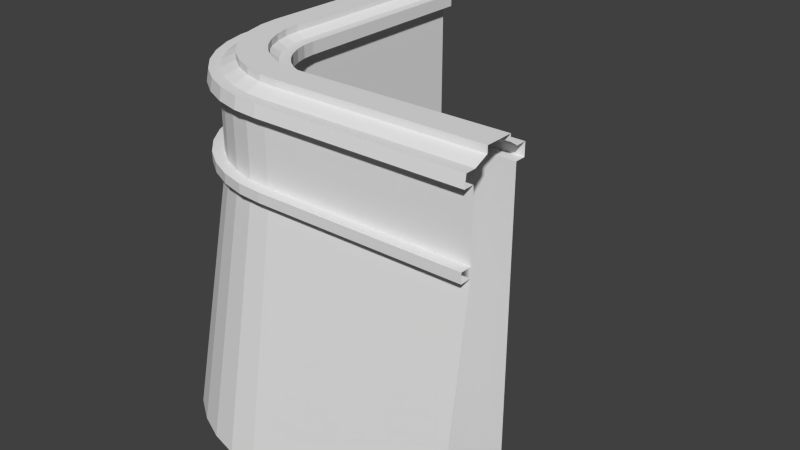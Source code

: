 # Source: Kai_Curve.blend  (saved by Blender 2.71.0; exported with 4.5.12 LTS)
import bpy
from mathutils import Matrix  # noqa: F401  (used for matrix-valued properties, if any)

bpy.ops.wm.read_factory_settings(use_empty=True)
scene = bpy.context.scene
scene.name = 'Scene'

# ---- collections
col_collection_1 = bpy.data.collections.new('Collection 1'); scene.collection.children.link(col_collection_1)

# ---- world
world_world = bpy.data.worlds.new('World'); scene.world = world_world
world_world.color = (0.05088, 0.05088, 0.05088)
world_world.use_sun_shadow = False
world_world.sun_shadow_jitter_overblur = 0.0
world_world.cycles.sampling_method = 'MANUAL'
world_world.cycles.sample_map_resolution = 256

# ---- meshes
me_cube_005 = bpy.data.meshes.new('Cube.005')
me_cube_005.from_pydata([(-5.0, -2.172, -7.397), (0.0, 0.04143, 0.5634), (0.0, -2.172, -7.397), (-5.0, 0.04143, 0.8655), (0.0, 0.04143, 0.8655), (0.0, -1.174, 0.847), (-5.0, -0.8404, 1.0), (0.0, -1.209, -0.9987), (0.0, -0.1679, 1.158), (-5.0, -0.1679, 1.158), (-5.0, -1.209, -0.9987), (0.0, -0.8404, 1.0), (0.0, -0.8404, 1.158), (0.0, -1.209, 0.5634), (-5.0, -1.209, 0.5634), (-5.0, -0.8404, 1.158), (0.0, -0.1679, 1.0), (0.0, -1.209, -1.235), (0.0, -1.479, -0.9987), (-5.0, -1.479, -0.9987), (0.0, -1.479, -1.235), (-5.0, -1.479, -1.235), (0.0, 0.04143, -7.397), (0.0, 0.2921, 0.5634), (-5.0, -1.418, 0.847), (0.0, 0.2921, 0.8655), (0.0, -1.418, 0.847), (0.0, -1.466, 0.5634), (-5.0, 0.2921, 0.5634), (-5.727, -2.114, -7.397), (-5.343, 0.06659, -7.397), (-5.554, -1.131, 0.847), (-5.343, 0.06659, 0.8655), (-5.496, -0.8018, 1.0), (-5.379, -0.1395, 1.158), (-5.56, -1.164, -0.9987), (-5.379, -0.1395, 1.0), (-5.56, -1.164, 0.5634), (-5.496, -0.8018, 1.158), (-5.56, -1.164, -1.235), (-5.607, -1.431, -0.9987), (-5.607, -1.431, -1.235), (-5.343, 0.06659, 0.5634), (-5.596, -1.371, 0.847), (-5.299, 0.3134, 0.8655), (-5.604, -1.418, 0.5634), (-5.299, 0.3134, 0.5634), (-6.433, -1.93, -7.397), (-5.676, 0.1509, -7.397), (-6.091, -0.9915, 0.847), (-5.676, 0.1509, 0.8655), (-5.977, -0.6777, 1.0), (-5.747, -0.04581, 1.158), (-6.103, -1.024, -0.9987), (-5.747, -0.04581, 1.0), (-6.103, -1.024, 0.5634), (-5.977, -0.6777, 1.158), (-6.103, -1.024, -1.235), (-6.196, -1.278, -0.9987), (-6.196, -1.278, -1.235), (-5.676, 0.1509, 0.5634), (-6.175, -1.221, 0.847), (-5.59, 0.3864, 0.8655), (-6.191, -1.266, 0.5634), (-5.59, 0.3864, 0.5634), (-7.096, -1.626, -7.397), (-5.989, 0.2917, -7.397), (-6.597, -0.7612, 0.847), (-5.989, 0.2917, 0.8655), (-6.43, -0.472, 1.0), (-6.094, 0.1104, 1.158), (-6.614, -0.7909, -0.9987), (-6.094, 0.1104, 1.0), (-6.614, -0.7909, 0.5634), (-6.43, -0.472, 1.158), (-6.614, -0.7909, -1.235), (-6.749, -1.025, -0.9987), (-6.749, -1.025, -1.235), (-5.989, 0.2917, 0.5634), (-6.719, -0.9722, 0.847), (-5.864, 0.5087, 0.8655), (-6.743, -1.014, 0.5634), (-5.864, 0.5087, 0.5634), (-7.696, -1.211, -7.397), (-6.273, 0.4848, -7.397), (-7.055, -0.4465, 0.847), (-6.273, 0.4848, 0.8655), (-6.84, -0.1907, 1.0), (-6.408, 0.3244, 1.158), (-7.077, -0.4728, -0.9987), (-6.408, 0.3244, 1.0), (-7.077, -0.4728, 0.5634), (-6.84, -0.1907, 1.158), (-7.077, -0.4728, -1.235), (-7.251, -0.6803, -0.9987), (-7.251, -0.6803, -1.235), (-6.273, 0.4848, 0.5634), (-7.211, -0.6332, 0.847), (-6.112, 0.6768, 0.8655), (-7.242, -0.6702, 0.5634), (-6.112, 0.6768, 0.5634), (-8.215, -0.6988, -7.397), (-6.519, 0.7243, -7.397), (-7.451, -0.05717, 0.847), (-6.519, 0.7243, 0.8655), (-7.195, 0.1575, 1.0), (-6.68, 0.5897, 1.158), (-7.477, -0.07924, -0.9987), (-6.68, 0.5897, 1.0), (-7.477, -0.07924, 0.5634), (-7.195, 0.1575, 1.158), (-7.477, -0.07924, -1.235), (-7.684, -0.2533, -0.9987), (-7.684, -0.2533, -1.235), (-6.519, 0.7243, 0.5634), (-7.637, -0.2138, 0.847), (-6.327, 0.8854, 0.8655), (-7.674, -0.2448, 0.5634), (-6.327, 0.8854, 0.5634), (-8.638, -0.1041, -7.397), (-6.72, 1.003, -7.397), (-7.773, 0.395, 0.847), (-6.72, 1.003, 0.8655), (-7.484, 0.562, 1.0), (-6.902, 0.8983, 1.158), (-7.803, 0.3779, -0.9987), (-6.902, 0.8983, 1.0), (-7.803, 0.3779, 0.5634), (-7.484, 0.562, 1.158), (-7.803, 0.3779, -1.235), (-8.037, 0.2425, -0.9987), (-8.037, 0.2425, -1.235), (-6.72, 1.003, 0.5634), (-7.984, 0.2732, 0.847), (-6.503, 1.128, 0.8655), (-8.026, 0.2491, 0.5634), (-6.503, 1.128, 0.5634), (-8.95, 0.555, -7.397), (-6.87, 1.312, -7.397), (-8.012, 0.8964, 0.847), (-6.87, 1.312, 0.8655), (-7.698, 1.011, 1.0), (-7.067, 1.241, 1.158), (-8.045, 0.8846, -0.9987), (-7.067, 1.241, 1.0), (-8.045, 0.8846, 0.5634), (-7.698, 1.011, 1.158), (-8.045, 0.8846, -1.235), (-8.299, 0.792, -0.9987), (-8.299, 0.792, -1.235), (-6.87, 1.312, 0.5634), (-8.241, 0.813, 0.847), (-6.634, 1.398, 0.8655), (-8.287, 0.7965, 0.5634), (-6.634, 1.398, 0.5634), (-9.144, 1.258, -7.397), (-6.963, 1.643, -7.397), (-8.161, 1.432, 0.847), (-6.963, 1.643, 0.8655), (-7.832, 1.49, 1.0), (-7.169, 1.606, 1.158), (-8.194, 1.426, -0.9987), (-7.169, 1.606, 1.0), (-8.194, 1.426, 0.5634), (-7.832, 1.49, 1.158), (-8.194, 1.426, -1.235), (-8.461, 1.379, -0.9987), (-8.461, 1.379, -1.235), (-6.963, 1.643, 0.5634), (-8.401, 1.389, 0.847), (-6.717, 1.686, 0.8655), (-8.448, 1.381, 0.5634), (-6.717, 1.686, 0.5634), (-8.248, 1.985, -0.9987), (-7.207, 1.985, 1.0), (-5.0, -1.174, 0.847), (-5.0, -1.209, -1.235), (-5.0, -0.1679, 1.0), (-5.0, 0.04143, -7.397), (-5.0, 0.04143, 0.5634), (-5.0, 0.2921, 0.8655), (-5.0, -1.466, 0.5634), (-6.998, 6.985, 0.5634), (-9.212, 6.985, -7.397), (-6.998, 6.985, 0.8655), (-8.214, 6.985, 0.847), (-8.248, 6.985, -0.9987), (-7.207, 6.985, 1.158), (-7.88, 6.985, 1.0), (-7.88, 6.985, 1.158), (-8.248, 6.985, 0.5634), (-7.207, 6.985, 1.0), (-8.248, 6.985, -1.235), (-8.519, 6.985, -0.9987), (-8.519, 6.985, -1.235), (-6.998, 6.985, -7.397), (-6.747, 6.985, 0.5634), (-6.747, 6.985, 0.8655), (-8.457, 6.985, 0.847), (-8.506, 6.985, 0.5634), (-8.519, 1.985, -0.9987), (-6.998, 1.985, 0.8655), (-8.214, 1.985, 0.847), (-9.212, 1.985, -7.397), (-8.519, 1.985, -1.235), (-8.248, 1.985, -1.235), (-7.207, 1.985, 1.158), (-7.88, 1.985, 1.0), (-8.248, 1.985, 0.5634), (-7.88, 1.985, 1.158), (-6.998, 1.985, -7.397), (-6.998, 1.985, 0.5634), (-6.747, 1.985, 0.8655), (-8.457, 1.985, 0.847), (-8.506, 1.985, 0.5634), (-6.747, 1.985, 0.5634)], [], [(179, 1, 22, 178), (185, 198, 213, 202), (198, 199, 214, 213), (182, 196, 215, 211), (185, 202, 207, 188), (189, 209, 206, 187), (193, 194, 204, 200), (192, 183, 203, 205), (21, 19, 40, 41), (10, 14, 37, 35), (6, 15, 38, 33), (19, 10, 35, 40), (15, 9, 34, 38), (38, 34, 52, 56), (37, 45, 63, 55), (31, 33, 51, 49), (46, 42, 60, 64), (36, 32, 50, 54), (45, 43, 61, 63), (40, 35, 53, 58), (35, 37, 55, 53), (43, 31, 49, 61), (33, 38, 56, 51), (41, 40, 58, 59), (32, 44, 62, 50), (42, 30, 48, 60), (44, 46, 64, 62), (39, 41, 59, 57), (29, 39, 57, 47), (34, 36, 54, 52), (49, 51, 69, 67), (64, 60, 78, 82), (54, 50, 68, 72), (63, 61, 79, 81), (58, 53, 71, 76), (53, 55, 73, 71), (61, 49, 67, 79), (51, 56, 74, 69), (59, 58, 76, 77), (50, 62, 80, 68), (60, 48, 66, 78), (62, 64, 82, 80), (57, 59, 77, 75), (47, 57, 75, 65), (52, 54, 72, 70), (56, 52, 70, 74), (55, 63, 81, 73), (72, 68, 86, 90), (81, 79, 97, 99), (76, 71, 89, 94), (71, 73, 91, 89), (79, 67, 85, 97), (69, 74, 92, 87), (77, 76, 94, 95), (68, 80, 98, 86), (78, 66, 84, 96), (80, 82, 100, 98), (75, 77, 95, 93), (65, 75, 93, 83), (70, 72, 90, 88), (74, 70, 88, 92), (73, 81, 99, 91), (67, 69, 87, 85), (82, 78, 96, 100), (94, 89, 107, 112), (89, 91, 109, 107), (97, 85, 103, 115), (87, 92, 110, 105), (95, 94, 112, 113), (86, 98, 116, 104), (96, 84, 102, 114), (98, 100, 118, 116), (93, 95, 113, 111), (83, 93, 111, 101), (88, 90, 108, 106), (92, 88, 106, 110), (91, 99, 117, 109), (85, 87, 105, 103), (100, 96, 114, 118), (90, 86, 104, 108), (99, 97, 115, 117), (107, 109, 127, 125), (115, 103, 121, 133), (105, 110, 128, 123), (113, 112, 130, 131), (104, 116, 134, 122), (114, 102, 120, 132), (116, 118, 136, 134), (111, 113, 131, 129), (101, 111, 129, 119), (106, 108, 126, 124), (110, 106, 124, 128), (109, 117, 135, 127), (103, 105, 123, 121), (118, 114, 132, 136), (108, 104, 122, 126), (117, 115, 133, 135), (112, 107, 125, 130), (133, 121, 139, 151), (123, 128, 146, 141), (131, 130, 148, 149), (122, 134, 152, 140), (132, 120, 138, 150), (134, 136, 154, 152), (129, 131, 149, 147), (119, 129, 147, 137), (124, 126, 144, 142), (128, 124, 142, 146), (127, 135, 153, 145), (121, 123, 141, 139), (136, 132, 150, 154), (126, 122, 140, 144), (135, 133, 151, 153), (130, 125, 143, 148), (125, 127, 145, 143), (149, 148, 166, 167), (140, 152, 170, 158), (150, 138, 156, 168), (152, 154, 172, 170), (147, 149, 167, 165), (137, 147, 165, 155), (142, 144, 162, 160), (146, 142, 160, 164), (145, 153, 171, 163), (139, 141, 159, 157), (154, 150, 168, 172), (144, 140, 158, 162), (153, 151, 169, 171), (148, 143, 161, 166), (143, 145, 163, 161), (151, 139, 157, 169), (141, 146, 164, 159), (201, 212, 197, 184), (208, 214, 199, 190), (212, 215, 196, 197), (207, 209, 189, 188), (205, 204, 194, 192), (211, 210, 195, 182), (176, 17, 20, 21), (191, 187, 206, 174), (6, 11, 12, 15), (190, 186, 173, 208), (186, 193, 200, 173), (191, 174, 201, 184), (180, 25, 23, 28), (14, 13, 27, 181), (3, 4, 25, 180), (28, 179, 42, 46), (175, 6, 33, 31), (24, 175, 31, 43), (179, 178, 30, 42), (3, 180, 44, 32), (177, 3, 32, 36), (176, 21, 41, 39), (180, 28, 46, 44), (9, 177, 36, 34), (0, 176, 39, 29), (14, 181, 45, 37), (181, 24, 43, 45), (168, 156, 210, 211), (170, 172, 215, 212), (165, 167, 204, 205), (155, 165, 205, 203), (160, 162, 174, 206), (164, 160, 206, 209), (163, 171, 214, 208), (157, 159, 207, 202), (172, 168, 211, 215), (162, 158, 201, 174), (171, 169, 213, 214), (166, 161, 173, 200), (161, 163, 208, 173), (169, 157, 202, 213), (159, 164, 209, 207), (167, 166, 200, 204), (158, 170, 212, 201), (17, 176, 0, 2), (16, 4, 3, 177), (18, 19, 21, 20), (12, 8, 9, 15), (5, 11, 6, 175), (7, 10, 19, 18), (13, 14, 10, 7), (16, 177, 9, 8), (1, 179, 28, 23), (26, 24, 181, 27), (5, 175, 24, 26)])
_uv = me_cube_005.uv_layers.new(name='UVMap')
_uv.uv.foreach_set('vector', [0.0001353, 0.2788, 0.0001352, 0.0001352, 0.4439, 0.0001352, 0.4439, 0.2788, 0.9998, 0.174, 0.9998, 0.1605, 0.722, 0.1605, 0.722, 0.174, 0.9998, 0.1605, 0.9998, 0.1445, 0.722, 0.1445, 0.722, 0.1605, 0.9999, 0.3097, 0.9999, 0.2958, 0.722, 0.2958, 0.722, 0.3097, 0.9998, 0.174, 0.722, 0.174, 0.722, 0.1944, 0.9998, 0.1944, 0.9998, 0.2041, 0.722, 0.2041, 0.722, 0.2415, 0.9998, 0.2415, 0.9998, 0.02834, 0.9998, 0.01519, 0.722, 0.01518, 0.722, 0.02834, 0.5575, 0.9054, 0.5575, 0.5578, 0.2788, 0.5578, 0.2788, 0.9054, 0.7136, 0.01654, 0.7136, 0.02934, 0.6893, 0.02934, 0.6893, 0.01654, 0.7136, 0.04389, 0.7136, 0.128, 0.6893, 0.128, 0.6893, 0.04389, 0.7136, 0.1874, 0.7136, 0.1958, 0.6893, 0.1958, 0.6893, 0.1874, 0.7136, 0.02934, 0.7136, 0.04389, 0.6893, 0.04389, 0.6893, 0.02934, 0.7136, 0.1958, 0.7136, 0.2316, 0.6893, 0.2316, 0.6893, 0.1958, 0.6893, 0.1958, 0.6893, 0.2316, 0.666, 0.2316, 0.666, 0.1958, 0.6893, 0.128, 0.6893, 0.1415, 0.666, 0.1415, 0.666, 0.128, 0.6893, 0.1685, 0.6893, 0.1874, 0.666, 0.1874, 0.666, 0.1685, 0.6893, 0.2844, 0.6893, 0.2984, 0.666, 0.2984, 0.666, 0.2844, 0.6893, 0.2404, 0.6893, 0.254, 0.666, 0.254, 0.666, 0.2404, 0.6893, 0.1415, 0.6893, 0.1562, 0.666, 0.1562, 0.666, 0.1415, 0.6893, 0.02934, 0.6893, 0.04389, 0.666, 0.04389, 0.666, 0.02934, 0.6893, 0.04389, 0.6893, 0.128, 0.666, 0.128, 0.666, 0.04389, 0.6893, 0.1562, 0.6893, 0.1685, 0.666, 0.1685, 0.666, 0.1562, 0.6893, 0.1874, 0.6893, 0.1958, 0.666, 0.1958, 0.666, 0.1874, 0.6893, 0.01654, 0.6893, 0.02934, 0.666, 0.02934, 0.666, 0.01654, 0.6893, 0.254, 0.6893, 0.2678, 0.666, 0.2678, 0.666, 0.254, 0.1084, 0.437, 0.01802, 0.03171, 0.03599, 0.02767, 0.1254, 0.4337, 0.6893, 0.2678, 0.6893, 0.2844, 0.666, 0.2844, 0.666, 0.2678, 0.6893, 0.002476, 0.6893, 0.01654, 0.666, 0.01654, 0.666, 0.002476, 0.2429, 0.5586, 0.2429, 0.9055, 0.2147, 0.9055, 0.2147, 0.5586, 0.6893, 0.2316, 0.6893, 0.2404, 0.666, 0.2404, 0.666, 0.2316, 0.666, 0.1685, 0.666, 0.1874, 0.6422, 0.1874, 0.6422, 0.1685, 0.666, 0.2844, 0.666, 0.2984, 0.6422, 0.2984, 0.6422, 0.2844, 0.666, 0.2404, 0.666, 0.254, 0.6422, 0.254, 0.6422, 0.2404, 0.666, 0.1415, 0.666, 0.1562, 0.6422, 0.1562, 0.6422, 0.1415, 0.666, 0.02934, 0.666, 0.04389, 0.6422, 0.04389, 0.6422, 0.02934, 0.666, 0.04389, 0.666, 0.128, 0.6422, 0.128, 0.6422, 0.04389, 0.666, 0.1562, 0.666, 0.1685, 0.6422, 0.1685, 0.6422, 0.1562, 0.666, 0.1874, 0.666, 0.1958, 0.6422, 0.1958, 0.6422, 0.1874, 0.666, 0.01654, 0.666, 0.02934, 0.6422, 0.02934, 0.6422, 0.01654, 0.666, 0.254, 0.666, 0.2678, 0.6422, 0.2678, 0.6422, 0.254, 0.1254, 0.4337, 0.03599, 0.02767, 0.05397, 0.02364, 0.1427, 0.4303, 0.666, 0.2678, 0.666, 0.2844, 0.6422, 0.2844, 0.6422, 0.2678, 0.666, 0.002476, 0.666, 0.01654, 0.6422, 0.01654, 0.6422, 0.002476, 0.2147, 0.5586, 0.2147, 0.9055, 0.1864, 0.9055, 0.1864, 0.5586, 0.666, 0.2316, 0.666, 0.2404, 0.6422, 0.2404, 0.6422, 0.2316, 0.666, 0.1958, 0.666, 0.2316, 0.6422, 0.2316, 0.6422, 0.1958, 0.666, 0.128, 0.666, 0.1415, 0.6422, 0.1415, 0.6422, 0.128, 0.6422, 0.2404, 0.6422, 0.254, 0.617, 0.254, 0.617, 0.2404, 0.6422, 0.1415, 0.6422, 0.1562, 0.617, 0.1562, 0.617, 0.1415, 0.6422, 0.02934, 0.6422, 0.04389, 0.617, 0.04389, 0.617, 0.02934, 0.6422, 0.04389, 0.6422, 0.128, 0.617, 0.128, 0.617, 0.04389, 0.6422, 0.1562, 0.6422, 0.1685, 0.617, 0.1685, 0.617, 0.1562, 0.6422, 0.1874, 0.6422, 0.1958, 0.617, 0.1958, 0.617, 0.1874, 0.6422, 0.01654, 0.6422, 0.02934, 0.617, 0.02934, 0.617, 0.01654, 0.6422, 0.254, 0.6422, 0.2678, 0.617, 0.2678, 0.617, 0.254, 0.1427, 0.4303, 0.05397, 0.02364, 0.07195, 0.01964, 0.1604, 0.4268, 0.6422, 0.2678, 0.6422, 0.2844, 0.617, 0.2844, 0.617, 0.2678, 0.6422, 0.002476, 0.6422, 0.01654, 0.617, 0.01654, 0.617, 0.002476, 0.1864, 0.5586, 0.1864, 0.9055, 0.1564, 0.9055, 0.1598, 0.5586, 0.6422, 0.2316, 0.6422, 0.2404, 0.617, 0.2404, 0.617, 0.2316, 0.6422, 0.1958, 0.6422, 0.2316, 0.617, 0.2316, 0.617, 0.1958, 0.6422, 0.128, 0.6422, 0.1415, 0.617, 0.1415, 0.617, 0.128, 0.6422, 0.1685, 0.6422, 0.1874, 0.617, 0.1874, 0.617, 0.1685, 0.6422, 0.2844, 0.6422, 0.2984, 0.617, 0.2984, 0.617, 0.2844, 0.617, 0.02934, 0.617, 0.04389, 0.5911, 0.04389, 0.5911, 0.02934, 0.617, 0.04389, 0.617, 0.128, 0.5911, 0.128, 0.5911, 0.04389, 0.617, 0.1562, 0.617, 0.1685, 0.5911, 0.1685, 0.5911, 0.1562, 0.617, 0.1874, 0.617, 0.1958, 0.5911, 0.1958, 0.5911, 0.1874, 0.617, 0.01654, 0.617, 0.02934, 0.5911, 0.02934, 0.5911, 0.01654, 0.617, 0.254, 0.617, 0.2678, 0.5911, 0.2678, 0.5911, 0.254, 0.1604, 0.4268, 0.07195, 0.01964, 0.08994, 0.01566, 0.1782, 0.423, 0.617, 0.2678, 0.617, 0.2844, 0.5911, 0.2844, 0.5911, 0.2678, 0.617, 0.002476, 0.617, 0.01654, 0.5911, 0.01654, 0.5911, 0.002476, 0.1598, 0.5586, 0.1564, 0.9055, 0.1298, 0.9055, 0.1298, 0.5586, 0.617, 0.2316, 0.617, 0.2404, 0.5911, 0.2404, 0.5911, 0.2316, 0.617, 0.1958, 0.617, 0.2316, 0.5911, 0.2316, 0.5911, 0.1958, 0.617, 0.128, 0.617, 0.1415, 0.5911, 0.1415, 0.5911, 0.128, 0.617, 0.1685, 0.617, 0.1874, 0.5911, 0.1874, 0.5911, 0.1685, 0.617, 0.2844, 0.617, 0.2984, 0.5911, 0.2984, 0.5911, 0.2844, 0.617, 0.2404, 0.617, 0.254, 0.5911, 0.254, 0.5911, 0.2404, 0.617, 0.1415, 0.617, 0.1562, 0.5911, 0.1562, 0.5911, 0.1415, 0.5911, 0.04389, 0.5911, 0.128, 0.5645, 0.128, 0.5645, 0.04389, 0.5911, 0.1562, 0.5911, 0.1685, 0.5645, 0.1685, 0.5645, 0.1562, 0.5911, 0.1874, 0.5911, 0.1958, 0.5645, 0.1958, 0.5645, 0.1874, 0.5911, 0.01654, 0.5911, 0.02934, 0.5645, 0.02934, 0.5645, 0.01654, 0.5911, 0.254, 0.5911, 0.2678, 0.5645, 0.2678, 0.5645, 0.254, 0.1782, 0.423, 0.08994, 0.01566, 0.1079, 0.0117, 0.196, 0.4188, 0.5911, 0.2678, 0.5911, 0.2844, 0.5645, 0.2844, 0.5645, 0.2678, 0.5911, 0.002476, 0.5911, 0.01654, 0.5645, 0.01654, 0.5645, 0.002476, 0.1298, 0.5586, 0.1298, 0.9055, 0.1015, 0.9055, 0.1015, 0.5586, 0.5911, 0.2316, 0.5911, 0.2404, 0.5645, 0.2404, 0.5645, 0.2316, 0.5911, 0.1958, 0.5911, 0.2316, 0.5645, 0.2316, 0.5645, 0.1958, 0.5911, 0.128, 0.5911, 0.1415, 0.5645, 0.1415, 0.5645, 0.128, 0.5911, 0.1685, 0.5911, 0.1874, 0.5645, 0.1874, 0.5645, 0.1685, 0.5911, 0.2844, 0.5911, 0.2984, 0.5645, 0.2984, 0.5645, 0.2844, 0.5911, 0.2404, 0.5911, 0.254, 0.5645, 0.254, 0.5645, 0.2404, 0.5911, 0.1415, 0.5911, 0.1562, 0.5645, 0.1562, 0.5645, 0.1415, 0.5911, 0.02934, 0.5911, 0.04389, 0.5645, 0.04389, 0.5645, 0.02934, 0.5645, 0.1562, 0.5645, 0.1685, 0.5372, 0.1685, 0.5372, 0.1562, 0.5645, 0.1874, 0.5645, 0.1958, 0.5372, 0.1958, 0.5372, 0.1874, 0.5645, 0.01654, 0.5645, 0.02934, 0.5372, 0.02934, 0.5372, 0.01654, 0.5645, 0.254, 0.5645, 0.2678, 0.5372, 0.2678, 0.5372, 0.254, 0.196, 0.4188, 0.1079, 0.0117, 0.1259, 0.007765, 0.2137, 0.4144, 0.5645, 0.2678, 0.5645, 0.2844, 0.5372, 0.2844, 0.5372, 0.2678, 0.5645, 0.002476, 0.5645, 0.01654, 0.5372, 0.01654, 0.5372, 0.002476, 0.1015, 0.5586, 0.1015, 0.9055, 0.07317, 0.9055, 0.07317, 0.5586, 0.5645, 0.2316, 0.5645, 0.2404, 0.5372, 0.2404, 0.5372, 0.2316, 0.5645, 0.1958, 0.5645, 0.2316, 0.5372, 0.2316, 0.5372, 0.1958, 0.5645, 0.128, 0.5645, 0.1415, 0.5372, 0.1415, 0.5372, 0.128, 0.5645, 0.1685, 0.5645, 0.1874, 0.5372, 0.1874, 0.5372, 0.1685, 0.5645, 0.2844, 0.5645, 0.2984, 0.5372, 0.2984, 0.5372, 0.2844, 0.5645, 0.2404, 0.5645, 0.254, 0.5372, 0.254, 0.5372, 0.2404, 0.5645, 0.1415, 0.5645, 0.1562, 0.5372, 0.1562, 0.5372, 0.1415, 0.5645, 0.02934, 0.5645, 0.04389, 0.5372, 0.04389, 0.5372, 0.02934, 0.5645, 0.04389, 0.5645, 0.128, 0.5372, 0.128, 0.5372, 0.04389, 0.5372, 0.01654, 0.5372, 0.02934, 0.5091, 0.02934, 0.5091, 0.01654, 0.5372, 0.254, 0.5372, 0.2678, 0.5091, 0.2678, 0.5091, 0.254, 0.2137, 0.4144, 0.1259, 0.007765, 0.1439, 0.003853, 0.2314, 0.4098, 0.5372, 0.2678, 0.5372, 0.2844, 0.5091, 0.2844, 0.5091, 0.2678, 0.5372, 0.002476, 0.5372, 0.01654, 0.5091, 0.01654, 0.5091, 0.002476, 0.07317, 0.5586, 0.07317, 0.9055, 0.04493, 0.9055, 0.04493, 0.5586, 0.5372, 0.2316, 0.5372, 0.2404, 0.5091, 0.2404, 0.5091, 0.2316, 0.5372, 0.1958, 0.5372, 0.2316, 0.5091, 0.2316, 0.5091, 0.1958, 0.5372, 0.128, 0.5372, 0.1415, 0.5091, 0.1415, 0.5091, 0.128, 0.5372, 0.1685, 0.5372, 0.1874, 0.5091, 0.1874, 0.5091, 0.1685, 0.5372, 0.2844, 0.5372, 0.2984, 0.5091, 0.2984, 0.5091, 0.2844, 0.5372, 0.2404, 0.5372, 0.254, 0.5091, 0.254, 0.5091, 0.2404, 0.5372, 0.1415, 0.5372, 0.1562, 0.5091, 0.1562, 0.5091, 0.1415, 0.5372, 0.02934, 0.5372, 0.04389, 0.5091, 0.04389, 0.5091, 0.02934, 0.5372, 0.04389, 0.5372, 0.128, 0.5091, 0.128, 0.5091, 0.04389, 0.5372, 0.1562, 0.5372, 0.1685, 0.5091, 0.1685, 0.5091, 0.1562, 0.5372, 0.1874, 0.5372, 0.1958, 0.5091, 0.1958, 0.5091, 0.1874, 0.722, 0.265, 0.722, 0.279, 0.9999, 0.279, 0.9999, 0.265, 0.722, 0.1302, 0.722, 0.1445, 0.9998, 0.1445, 0.9998, 0.1302, 0.722, 0.279, 0.722, 0.2958, 0.9999, 0.2958, 0.9999, 0.279, 0.722, 0.1944, 0.722, 0.2041, 0.9998, 0.2041, 0.9998, 0.1944, 0.722, 0.0001359, 0.722, 0.01518, 0.9998, 0.01519, 0.9998, 0.0001352, 0.0001353, 0.2788, 0.4439, 0.2788, 0.4439, 0.0001352, 0.0001352, 0.0001352, 0.722, 0.0001359, 0.9998, 0.0001352, 0.9998, 0.01519, 0.722, 0.01518, 0.9999, 0.2512, 0.9998, 0.2415, 0.722, 0.2415, 0.722, 0.2512, 0.722, 0.1944, 0.9998, 0.1944, 0.9998, 0.2041, 0.722, 0.2041, 0.9998, 0.1302, 0.9998, 0.04339, 0.722, 0.04339, 0.722, 0.1302, 0.9998, 0.04339, 0.9998, 0.02834, 0.722, 0.02834, 0.722, 0.04339, 0.9999, 0.2512, 0.722, 0.2512, 0.722, 0.265, 0.9999, 0.265, 0.722, 0.279, 0.9999, 0.279, 0.9999, 0.2958, 0.722, 0.2958, 0.722, 0.1302, 0.9998, 0.1302, 0.9998, 0.1445, 0.722, 0.1445, 0.722, 0.265, 0.9999, 0.265, 0.9999, 0.279, 0.722, 0.279, 0.7136, 0.2844, 0.7136, 0.2984, 0.6893, 0.2984, 0.6893, 0.2844, 0.7136, 0.1685, 0.7136, 0.1874, 0.6893, 0.1874, 0.6893, 0.1685, 0.7136, 0.1562, 0.7136, 0.1685, 0.6893, 0.1685, 0.6893, 0.1562, 0.09178, 0.4408, 6.089e-05, 0.03577, 0.01802, 0.03171, 0.1084, 0.437, 0.7136, 0.254, 0.7136, 0.2678, 0.6893, 0.2678, 0.6893, 0.254, 0.7136, 0.2404, 0.7136, 0.254, 0.6893, 0.254, 0.6893, 0.2404, 0.7136, 0.002476, 0.7136, 0.01654, 0.6893, 0.01654, 0.6893, 0.002476, 0.7136, 0.2678, 0.7136, 0.2844, 0.6893, 0.2844, 0.6893, 0.2678, 0.7136, 0.2316, 0.7136, 0.2404, 0.6893, 0.2404, 0.6893, 0.2316, 0.2711, 0.5586, 0.2711, 0.9055, 0.2429, 0.9055, 0.2429, 0.5586, 0.7136, 0.128, 0.7136, 0.1415, 0.6893, 0.1415, 0.6893, 0.128, 0.7136, 0.1415, 0.7136, 0.1562, 0.6893, 0.1562, 0.6893, 0.1415, 0.2314, 0.4098, 0.1439, 0.003853, 0.1614, 6.089e-05, 0.2493, 0.4058, 0.5091, 0.2678, 0.5091, 0.2844, 0.4794, 0.2844, 0.4794, 0.2678, 0.5091, 0.002476, 0.5091, 0.01654, 0.4794, 0.01654, 0.4794, 0.002476, 0.04493, 0.5586, 0.04493, 0.9055, 0.01677, 0.9055, 0.01677, 0.5586, 0.5091, 0.2316, 0.5091, 0.2404, 0.4794, 0.2404, 0.4794, 0.2316, 0.5091, 0.1958, 0.5091, 0.2316, 0.4794, 0.2316, 0.4794, 0.1958, 0.5091, 0.128, 0.5091, 0.1415, 0.4794, 0.1415, 0.4794, 0.128, 0.5091, 0.1685, 0.5091, 0.1874, 0.4794, 0.1874, 0.4794, 0.1685, 0.5091, 0.2844, 0.5091, 0.2984, 0.4794, 0.2984, 0.4794, 0.2844, 0.5091, 0.2404, 0.5091, 0.254, 0.4794, 0.254, 0.4794, 0.2404, 0.5091, 0.1415, 0.5091, 0.1562, 0.4794, 0.1562, 0.4794, 0.1415, 0.5091, 0.02934, 0.5091, 0.04389, 0.4794, 0.04389, 0.4794, 0.02934, 0.5091, 0.04389, 0.5091, 0.128, 0.4794, 0.128, 0.4794, 0.04389, 0.5091, 0.1562, 0.5091, 0.1685, 0.4794, 0.1685, 0.4794, 0.1562, 0.5091, 0.1874, 0.5091, 0.1958, 0.4794, 0.1958, 0.4794, 0.1874, 0.5091, 0.01654, 0.5091, 0.02934, 0.4794, 0.02934, 0.4794, 0.01654, 0.5091, 0.254, 0.5091, 0.2678, 0.4794, 0.2678, 0.4794, 0.254, 0.5575, 0.9054, 0.2788, 0.9054, 0.2788, 0.5578, 0.5575, 0.5578, 0.9999, 0.2512, 0.9999, 0.265, 0.722, 0.265, 0.722, 0.2512, 0.9998, 0.02834, 0.722, 0.02834, 0.722, 0.01518, 0.9998, 0.01519, 0.9998, 0.2041, 0.9998, 0.2415, 0.722, 0.2415, 0.722, 0.2041, 0.9998, 0.174, 0.9998, 0.1944, 0.722, 0.1944, 0.722, 0.174, 0.9998, 0.04339, 0.722, 0.04339, 0.722, 0.02834, 0.9998, 0.02834, 0.9998, 0.1302, 0.722, 0.1302, 0.722, 0.04339, 0.9998, 0.04339, 0.9999, 0.2512, 0.722, 0.2512, 0.722, 0.2415, 0.9998, 0.2415, 0.9999, 0.3097, 0.722, 0.3097, 0.722, 0.2958, 0.9999, 0.2958, 0.9998, 0.1605, 0.722, 0.1605, 0.722, 0.1445, 0.9998, 0.1445, 0.9998, 0.174, 0.722, 0.174, 0.722, 0.1605, 0.9998, 0.1605])
me_cube_005.use_remesh_preserve_volume = False
me_cube_005.use_remesh_preserve_attributes = False
me_cube_005.use_mirror_vertex_groups = False
me_cube_005.update()

# ---- objects
ob_kai_straight = bpy.data.objects.new('Kai_Straight', me_cube_005)

# ---- transforms, parenting, visibility, modifiers, constraints
ob_kai_straight.location = (4.74, 0.0, 0.0)
ob_kai_straight.lineart.crease_threshold = 0.0

# ---- collection membership
col_collection_1.objects.link(ob_kai_straight)

# ---- scene / render settings (as saved in the file)
scene.frame_start = 1; scene.frame_end = 250; scene.frame_set(1)
scene.render.engine = 'BLENDER_EEVEE_NEXT'
scene.render.resolution_percentage = 50
scene.render.dither_intensity = 0.0
scene.cycles.use_denoising = False
scene.cycles.samples = 10
scene.cycles.sampling_pattern = 'TABULATED_SOBOL'
scene.cycles.light_sampling_threshold = 0.0
scene.cycles.use_adaptive_sampling = False
scene.cycles.use_light_tree = False
scene.cycles.blur_glossy = 0.0
scene.cycles.volume_bounces = 1
scene.cycles.pixel_filter_type = 'GAUSSIAN'
scene.cycles.sample_clamp_indirect = 0.0
scene.view_settings.view_transform = 'Standard'
bpy.context.view_layer.update()

# ---- added for rendering (the .blend has no active camera and no usable light): camera, sun
cam_auto = bpy.data.cameras.new('AutoCamera')
cam_auto.lens = 50.0
cam_auto.sensor_width = 36.0
cam_auto.clip_end = 1000.0
ob_auto_camera = bpy.data.objects.new('AutoCamera', cam_auto)
scene.collection.objects.link(ob_auto_camera)
ob_auto_camera.location = (14.5238, -14.8623, 8.39246)
ob_auto_camera.rotation_euler = (1.09748, -7.21219e-08, 0.694738)
scene.camera = ob_auto_camera
light_auto_sun = bpy.data.lights.new('AutoSun', 'SUN')
light_auto_sun.energy = 3.0
light_auto_sun.angle = 0.0523599
ob_auto_sun = bpy.data.objects.new('AutoSun', light_auto_sun)
scene.collection.objects.link(ob_auto_sun)
ob_auto_sun.rotation_euler = (0.872665, 0.174533, 0.523599)
bpy.context.view_layer.update()
